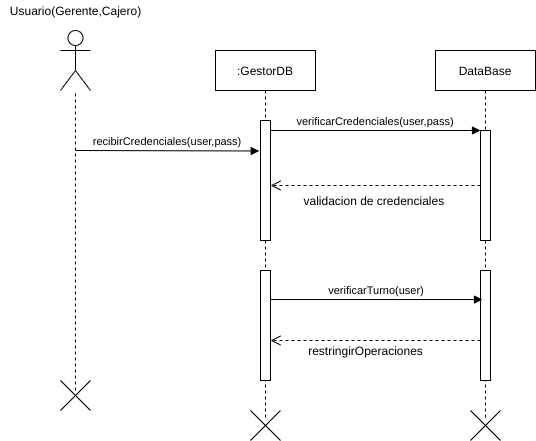

The diagram above was exported from draw.io. Its source (the exported page's mxGraphModel, read from the mxfile embedded in the PNG):
<mxGraphModel dx="1102" dy="426" grid="1" gridSize="10" guides="1" tooltips="1" connect="1" arrows="1" fold="1" page="1" pageScale="1" pageWidth="827" pageHeight="1169" math="0" shadow="0">
  <root>
    <mxCell id="alLsT-4KBYWJAutvuR7K-0" />
    <mxCell id="alLsT-4KBYWJAutvuR7K-1" parent="alLsT-4KBYWJAutvuR7K-0" />
    <mxCell id="8xUuVGmXOQobRMrCByPL-0" value="" style="shape=umlActor;verticalLabelPosition=bottom;verticalAlign=top;html=1;outlineConnect=0;" parent="alLsT-4KBYWJAutvuR7K-1" vertex="1">
      <mxGeometry x="145" y="60" width="30" height="60" as="geometry" />
    </mxCell>
    <mxCell id="8xUuVGmXOQobRMrCByPL-1" value="Usuario(Gerente,Cajero)" style="text;html=1;align=center;verticalAlign=middle;resizable=0;points=[];autosize=1;" parent="alLsT-4KBYWJAutvuR7K-1" vertex="1">
      <mxGeometry x="85" y="30" width="150" height="20" as="geometry" />
    </mxCell>
    <mxCell id="8xUuVGmXOQobRMrCByPL-2" value="" style="endArrow=none;dashed=1;html=1;" parent="alLsT-4KBYWJAutvuR7K-1" target="8xUuVGmXOQobRMrCByPL-0" edge="1">
      <mxGeometry width="50" height="50" relative="1" as="geometry">
        <mxPoint x="160" y="420" as="sourcePoint" />
        <mxPoint x="190" y="150" as="targetPoint" />
      </mxGeometry>
    </mxCell>
    <mxCell id="8xUuVGmXOQobRMrCByPL-3" value=":GestorDB" style="shape=umlLifeline;perimeter=lifelinePerimeter;container=1;collapsible=0;recursiveResize=0;rounded=0;shadow=0;strokeWidth=1;" parent="alLsT-4KBYWJAutvuR7K-1" vertex="1">
      <mxGeometry x="300" y="80" width="100" height="370" as="geometry" />
    </mxCell>
    <mxCell id="8xUuVGmXOQobRMrCByPL-4" value="" style="points=[];perimeter=orthogonalPerimeter;rounded=0;shadow=0;strokeWidth=1;" parent="8xUuVGmXOQobRMrCByPL-3" vertex="1">
      <mxGeometry x="45" y="70" width="10" height="120" as="geometry" />
    </mxCell>
    <mxCell id="8xUuVGmXOQobRMrCByPL-14" value="" style="points=[];perimeter=orthogonalPerimeter;rounded=0;shadow=0;strokeWidth=1;" parent="8xUuVGmXOQobRMrCByPL-3" vertex="1">
      <mxGeometry x="45" y="220" width="10" height="110" as="geometry" />
    </mxCell>
    <mxCell id="8xUuVGmXOQobRMrCByPL-5" value="DataBase" style="shape=umlLifeline;perimeter=lifelinePerimeter;container=1;collapsible=0;recursiveResize=0;rounded=0;shadow=0;strokeWidth=1;" parent="alLsT-4KBYWJAutvuR7K-1" vertex="1">
      <mxGeometry x="520" y="80" width="100" height="370" as="geometry" />
    </mxCell>
    <mxCell id="8xUuVGmXOQobRMrCByPL-6" value="" style="points=[];perimeter=orthogonalPerimeter;rounded=0;shadow=0;strokeWidth=1;" parent="8xUuVGmXOQobRMrCByPL-5" vertex="1">
      <mxGeometry x="45" y="80" width="10" height="110" as="geometry" />
    </mxCell>
    <mxCell id="8xUuVGmXOQobRMrCByPL-15" value="" style="points=[];perimeter=orthogonalPerimeter;rounded=0;shadow=0;strokeWidth=1;" parent="8xUuVGmXOQobRMrCByPL-5" vertex="1">
      <mxGeometry x="45" y="220" width="10" height="110" as="geometry" />
    </mxCell>
    <mxCell id="8xUuVGmXOQobRMrCByPL-7" value="verificarCredenciales(user,pass)" style="verticalAlign=bottom;endArrow=block;entryX=0;entryY=0;shadow=0;strokeWidth=1;" parent="alLsT-4KBYWJAutvuR7K-1" source="8xUuVGmXOQobRMrCByPL-4" target="8xUuVGmXOQobRMrCByPL-6" edge="1">
      <mxGeometry relative="1" as="geometry">
        <mxPoint x="565" y="140" as="sourcePoint" />
      </mxGeometry>
    </mxCell>
    <mxCell id="8xUuVGmXOQobRMrCByPL-8" value="" style="verticalAlign=bottom;endArrow=open;dashed=1;endSize=8;shadow=0;strokeWidth=1;" parent="alLsT-4KBYWJAutvuR7K-1" source="8xUuVGmXOQobRMrCByPL-6" target="8xUuVGmXOQobRMrCByPL-4" edge="1">
      <mxGeometry relative="1" as="geometry">
        <mxPoint x="530" y="237" as="targetPoint" />
        <mxPoint x="359.9999999999999" y="276" as="sourcePoint" />
      </mxGeometry>
    </mxCell>
    <mxCell id="8xUuVGmXOQobRMrCByPL-9" value="recibirCredenciales(user,pass)" style="verticalAlign=bottom;endArrow=block;shadow=0;strokeWidth=1;entryX=-0.124;entryY=0.254;entryDx=0;entryDy=0;entryPerimeter=0;" parent="alLsT-4KBYWJAutvuR7K-1" target="8xUuVGmXOQobRMrCByPL-4" edge="1">
      <mxGeometry relative="1" as="geometry">
        <mxPoint x="160" y="180" as="sourcePoint" />
        <mxPoint x="310" y="180" as="targetPoint" />
      </mxGeometry>
    </mxCell>
    <mxCell id="8xUuVGmXOQobRMrCByPL-10" value="validacion de credenciales&amp;nbsp;" style="text;html=1;align=center;verticalAlign=middle;resizable=0;points=[];autosize=1;" parent="alLsT-4KBYWJAutvuR7K-1" vertex="1">
      <mxGeometry x="380" y="220" width="160" height="20" as="geometry" />
    </mxCell>
    <mxCell id="8xUuVGmXOQobRMrCByPL-11" value="" style="shape=umlDestroy;" parent="alLsT-4KBYWJAutvuR7K-1" vertex="1">
      <mxGeometry x="145" y="410" width="30" height="30" as="geometry" />
    </mxCell>
    <mxCell id="8xUuVGmXOQobRMrCByPL-12" value="" style="shape=umlDestroy;" parent="alLsT-4KBYWJAutvuR7K-1" vertex="1">
      <mxGeometry x="335" y="440" width="30" height="30" as="geometry" />
    </mxCell>
    <mxCell id="8xUuVGmXOQobRMrCByPL-13" value="" style="shape=umlDestroy;" parent="alLsT-4KBYWJAutvuR7K-1" vertex="1">
      <mxGeometry x="555" y="440" width="30" height="30" as="geometry" />
    </mxCell>
    <mxCell id="8xUuVGmXOQobRMrCByPL-16" value="verificarTurno(user)" style="verticalAlign=bottom;endArrow=block;shadow=0;strokeWidth=1;entryX=0.2;entryY=0.264;entryDx=0;entryDy=0;entryPerimeter=0;" parent="alLsT-4KBYWJAutvuR7K-1" source="8xUuVGmXOQobRMrCByPL-14" target="8xUuVGmXOQobRMrCByPL-15" edge="1">
      <mxGeometry relative="1" as="geometry">
        <mxPoint x="365" y="330.0000000000001" as="sourcePoint" />
        <mxPoint x="540" y="330" as="targetPoint" />
      </mxGeometry>
    </mxCell>
    <mxCell id="8xUuVGmXOQobRMrCByPL-17" value="" style="verticalAlign=bottom;endArrow=open;dashed=1;endSize=8;shadow=0;strokeWidth=1;" parent="alLsT-4KBYWJAutvuR7K-1" edge="1">
      <mxGeometry relative="1" as="geometry">
        <mxPoint x="355" y="370" as="targetPoint" />
        <mxPoint x="565" y="370" as="sourcePoint" />
      </mxGeometry>
    </mxCell>
    <mxCell id="8xUuVGmXOQobRMrCByPL-19" value="restringirOperaciones" style="text;html=1;align=center;verticalAlign=middle;resizable=0;points=[];autosize=1;" parent="alLsT-4KBYWJAutvuR7K-1" vertex="1">
      <mxGeometry x="385" y="370" width="130" height="20" as="geometry" />
    </mxCell>
  </root>
</mxGraphModel>